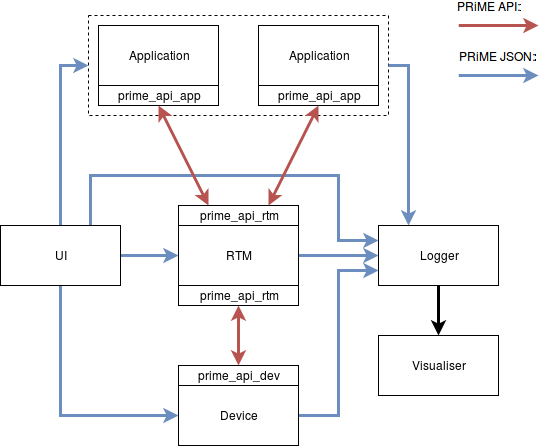

The diagram above was exported from draw.io. Its source (the exported page's mxGraphModel, read from the mxfile embedded in the PNG):
<mxGraphModel dx="1159" dy="720" grid="1" gridSize="10" guides="1" tooltips="1" connect="1" arrows="1" fold="1" page="1" pageScale="1" pageWidth="826" pageHeight="1169" background="#ffffff" math="0" shadow="0">
  <root>
    <mxCell id="0" />
    <mxCell id="1" parent="0" />
    <mxCell id="51" value="" style="whiteSpace=wrap;html=1;rounded=0;dashed=1;" parent="1" vertex="1">
      <mxGeometry x="258" y="30" width="300" height="100" as="geometry" />
    </mxCell>
    <mxCell id="8" style="edgeStyle=orthogonalEdgeStyle;rounded=0;html=1;exitX=0.5;exitY=0;jettySize=auto;orthogonalLoop=1;strokeWidth=3;fillColor=#dae8fc;strokeColor=#6c8ebf;entryX=0;entryY=0.5;" parent="1" source="2" target="51" edge="1">
      <mxGeometry relative="1" as="geometry">
        <mxPoint x="258" y="70" as="targetPoint" />
        <Array as="points">
          <mxPoint x="230" y="80" />
        </Array>
      </mxGeometry>
    </mxCell>
    <mxCell id="10" style="edgeStyle=orthogonalEdgeStyle;rounded=0;html=1;entryX=0;entryY=0.5;jettySize=auto;orthogonalLoop=1;strokeWidth=3;fillColor=#dae8fc;strokeColor=#6c8ebf;exitX=0.5;exitY=1;" parent="1" source="2" target="4" edge="1">
      <mxGeometry relative="1" as="geometry">
        <Array as="points">
          <mxPoint x="230" y="430" />
        </Array>
        <mxPoint x="220" y="330" as="sourcePoint" />
      </mxGeometry>
    </mxCell>
    <mxCell id="11" style="edgeStyle=orthogonalEdgeStyle;rounded=0;html=1;entryX=0;entryY=0.25;jettySize=auto;orthogonalLoop=1;strokeWidth=3;fillColor=#dae8fc;strokeColor=#6c8ebf;exitX=0.75;exitY=0;" parent="1" source="2" target="6" edge="1">
      <mxGeometry relative="1" as="geometry">
        <mxPoint x="298" y="170" as="sourcePoint" />
        <Array as="points">
          <mxPoint x="260" y="190" />
          <mxPoint x="508" y="190" />
          <mxPoint x="508" y="255" />
        </Array>
      </mxGeometry>
    </mxCell>
    <mxCell id="52" style="edgeStyle=none;rounded=0;html=1;exitX=1;exitY=0.5;startArrow=none;startFill=0;jettySize=auto;orthogonalLoop=1;strokeWidth=3;fillColor=#dae8fc;strokeColor=#6c8ebf;" parent="1" source="2" target="3" edge="1">
      <mxGeometry relative="1" as="geometry" />
    </mxCell>
    <mxCell id="2" value="UI" style="rounded=0;whiteSpace=wrap;html=1;" parent="1" vertex="1">
      <mxGeometry x="170" y="240" width="120" height="60" as="geometry" />
    </mxCell>
    <mxCell id="14" style="edgeStyle=orthogonalEdgeStyle;rounded=0;html=1;exitX=1;exitY=0.5;entryX=0;entryY=0.5;jettySize=auto;orthogonalLoop=1;strokeWidth=3;fillColor=#dae8fc;strokeColor=#6c8ebf;" parent="1" source="3" target="6" edge="1">
      <mxGeometry relative="1" as="geometry">
        <Array as="points" />
      </mxGeometry>
    </mxCell>
    <mxCell id="3" value="RTM" style="rounded=0;whiteSpace=wrap;html=1;" parent="1" vertex="1">
      <mxGeometry x="348" y="240" width="120" height="60" as="geometry" />
    </mxCell>
    <mxCell id="15" style="edgeStyle=orthogonalEdgeStyle;rounded=0;html=1;exitX=1;exitY=0.5;entryX=0;entryY=0.75;jettySize=auto;orthogonalLoop=1;strokeWidth=3;fillColor=#dae8fc;strokeColor=#6c8ebf;" parent="1" source="4" target="6" edge="1">
      <mxGeometry relative="1" as="geometry">
        <Array as="points">
          <mxPoint x="508" y="430" />
          <mxPoint x="508" y="285" />
        </Array>
      </mxGeometry>
    </mxCell>
    <mxCell id="4" value="Device" style="rounded=0;whiteSpace=wrap;html=1;" parent="1" vertex="1">
      <mxGeometry x="348" y="400" width="120" height="60" as="geometry" />
    </mxCell>
    <mxCell id="13" style="edgeStyle=orthogonalEdgeStyle;rounded=0;html=1;entryX=0.25;entryY=0;jettySize=auto;orthogonalLoop=1;strokeWidth=3;fillColor=#dae8fc;strokeColor=#6c8ebf;exitX=1;exitY=0.5;" parent="1" source="51" target="6" edge="1">
      <mxGeometry relative="1" as="geometry">
        <mxPoint x="558" y="70" as="sourcePoint" />
        <Array as="points">
          <mxPoint x="578" y="80" />
        </Array>
      </mxGeometry>
    </mxCell>
    <mxCell id="12" style="edgeStyle=orthogonalEdgeStyle;rounded=0;html=1;exitX=0.5;exitY=1;entryX=0.5;entryY=0;jettySize=auto;orthogonalLoop=1;strokeWidth=3;" parent="1" source="6" target="7" edge="1">
      <mxGeometry relative="1" as="geometry" />
    </mxCell>
    <mxCell id="6" value="Logger" style="rounded=0;whiteSpace=wrap;html=1;" parent="1" vertex="1">
      <mxGeometry x="548" y="240" width="120" height="60" as="geometry" />
    </mxCell>
    <mxCell id="7" value="Visualiser" style="rounded=0;whiteSpace=wrap;html=1;" parent="1" vertex="1">
      <mxGeometry x="548" y="350" width="120" height="60" as="geometry" />
    </mxCell>
    <mxCell id="32" value="prime_api_rtm" style="rounded=0;whiteSpace=wrap;html=1;" parent="1" vertex="1">
      <mxGeometry x="348" y="220" width="120" height="20" as="geometry" />
    </mxCell>
    <mxCell id="34" value="prime_api_dev" style="rounded=0;whiteSpace=wrap;html=1;" parent="1" vertex="1">
      <mxGeometry x="348" y="380" width="120" height="20" as="geometry" />
    </mxCell>
    <mxCell id="46" style="edgeStyle=none;rounded=0;html=1;exitX=0.5;exitY=1;entryX=0.5;entryY=0;jettySize=auto;orthogonalLoop=1;startArrow=classic;startFill=1;fillColor=#f8cecc;strokeColor=#b85450;strokeWidth=3;" parent="1" source="35" target="34" edge="1">
      <mxGeometry relative="1" as="geometry" />
    </mxCell>
    <mxCell id="35" value="prime_api_rtm" style="rounded=0;whiteSpace=wrap;html=1;" parent="1" vertex="1">
      <mxGeometry x="348" y="300" width="120" height="20" as="geometry" />
    </mxCell>
    <mxCell id="41" value="" style="group" parent="1" vertex="1" connectable="0">
      <mxGeometry x="428" y="40" width="120" height="80" as="geometry" />
    </mxCell>
    <mxCell id="5" value="Application" style="rounded=0;whiteSpace=wrap;html=1;" parent="41" vertex="1">
      <mxGeometry width="120" height="60" as="geometry" />
    </mxCell>
    <mxCell id="33" value="prime_api_app" style="rounded=0;whiteSpace=wrap;html=1;" parent="41" vertex="1">
      <mxGeometry y="60" width="120" height="20" as="geometry" />
    </mxCell>
    <mxCell id="42" value="" style="group" parent="1" vertex="1" connectable="0">
      <mxGeometry x="268" y="40" width="120" height="80" as="geometry" />
    </mxCell>
    <mxCell id="39" value="Application" style="rounded=0;whiteSpace=wrap;html=1;" parent="42" vertex="1">
      <mxGeometry width="120" height="60" as="geometry" />
    </mxCell>
    <mxCell id="40" value="prime_api_app" style="rounded=0;whiteSpace=wrap;html=1;" parent="42" vertex="1">
      <mxGeometry y="60" width="120" height="20" as="geometry" />
    </mxCell>
    <mxCell id="44" style="rounded=0;html=1;exitX=0.5;exitY=1;entryX=0.25;entryY=0;jettySize=auto;orthogonalLoop=1;startArrow=classic;startFill=1;fillColor=#f8cecc;strokeColor=#b85450;strokeWidth=3;" parent="1" source="40" target="32" edge="1">
      <mxGeometry relative="1" as="geometry" />
    </mxCell>
    <mxCell id="45" style="edgeStyle=none;rounded=0;html=1;exitX=0.5;exitY=1;entryX=0.75;entryY=0;jettySize=auto;orthogonalLoop=1;startArrow=classic;startFill=1;fillColor=#f8cecc;strokeColor=#b85450;strokeWidth=3;" parent="1" source="33" target="32" edge="1">
      <mxGeometry relative="1" as="geometry" />
    </mxCell>
    <mxCell id="47" style="edgeStyle=none;rounded=0;html=1;exitX=0.5;exitY=1;jettySize=auto;orthogonalLoop=1;startArrow=none;startFill=0;fillColor=#f8cecc;strokeColor=#b85450;strokeWidth=3;" parent="1" edge="1">
      <mxGeometry x="577.9655172413793" y="40.0344827586207" as="geometry">
        <mxPoint x="628.3103448275863" y="40.0344827586207" as="sourcePoint" />
        <mxPoint x="708" y="40" as="targetPoint" />
      </mxGeometry>
    </mxCell>
    <mxCell id="48" value="PRiME API:" style="text;html=1;resizable=0;points=[];align=center;verticalAlign=middle;labelBackgroundColor=#ffffff;" parent="47" vertex="1" connectable="0">
      <mxGeometry relative="1" as="geometry">
        <mxPoint x="-10" y="-20" as="offset" />
      </mxGeometry>
    </mxCell>
    <mxCell id="49" style="edgeStyle=none;rounded=0;html=1;exitX=0.5;exitY=1;jettySize=auto;orthogonalLoop=1;startArrow=none;startFill=0;fillColor=#dae8fc;strokeColor=#6c8ebf;strokeWidth=3;" parent="1" edge="1">
      <mxGeometry x="577.9655172413793" y="90.0344827586207" as="geometry">
        <mxPoint x="628.3103448275863" y="90.0344827586207" as="sourcePoint" />
        <mxPoint x="707.9999999999998" y="90" as="targetPoint" />
      </mxGeometry>
    </mxCell>
    <mxCell id="50" value="PRiME JSON:" style="text;html=1;resizable=0;points=[];align=center;verticalAlign=middle;labelBackgroundColor=#ffffff;" parent="49" vertex="1" connectable="0">
      <mxGeometry relative="1" as="geometry">
        <mxPoint x="-2" y="-20" as="offset" />
      </mxGeometry>
    </mxCell>
  </root>
</mxGraphModel>